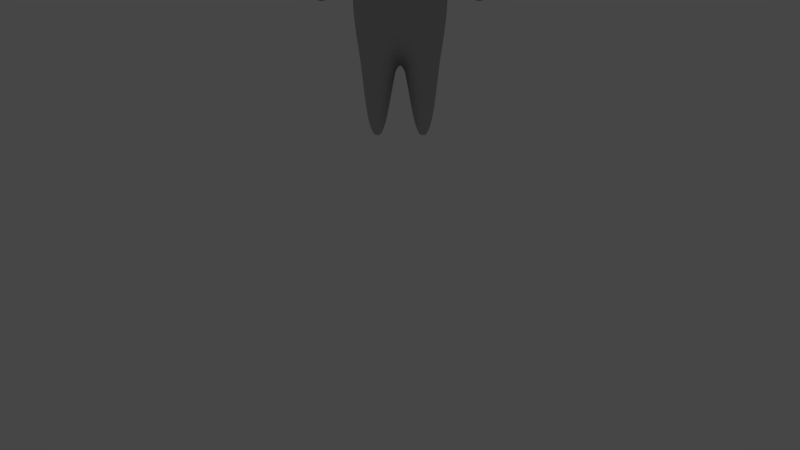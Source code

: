 # Source: player.blend  (saved by Blender 2.79.0; exported with 4.5.12 LTS)
import bpy
from mathutils import Matrix  # noqa: F401  (used for matrix-valued properties, if any)

bpy.ops.wm.read_factory_settings(use_empty=True)
scene = bpy.context.scene
scene.name = 'Scene'

# ---- collections
col_collection_1 = bpy.data.collections.new('Collection 1'); scene.collection.children.link(col_collection_1)
col_collection_3 = bpy.data.collections.new('Collection 3'); scene.collection.children.link(col_collection_3)
col_collection_3.hide_render = True
col_collection_3.hide_viewport = True

# ---- materials (node trees are filled in below, after node groups)
mat_metal = bpy.data.materials.new('Metal')
mat_metal.alpha_threshold = 0.0
mat_metal.use_transparent_shadow = False
mat_metal.diffuse_color = (0.4969, 0.4969, 0.4969, 1.0)
mat_metal.roughness = 0.5
mat_metal.specular_intensity = 1.0
mat_metalbody = bpy.data.materials.new('Metalbody')
mat_metalbody.alpha_threshold = 0.0
mat_metalbody.use_transparent_shadow = False
mat_metalbody.diffuse_color = (0.6982, 0.6943, 0.4779, 1.0)
mat_metalbody.roughness = 0.5

# ---- material node trees

# ---- world
world_world = bpy.data.worlds.new('World'); scene.world = world_world
world_world.color = (0.05088, 0.05088, 0.05088)
world_world.use_sun_shadow = False
world_world.sun_shadow_jitter_overblur = 0.0
world_world.cycles.sampling_method = 'MANUAL'

# ---- cameras
cam_camera = bpy.data.cameras.new('Camera')
cam_camera.clip_end = 100.0
cam_camera.lens = 35.0
cam_camera.sensor_width = 32.0
cam_camera.sensor_height = 18.0
cam_camera.display_size = 2.0
cam_camera.dof.focus_distance = 0.0
cam_camera.dof.aperture_fstop = 128.0
cam_camera.dof.aperture_blades = 6

# ---- lights
light_point = bpy.data.lights.new('Point', 'POINT')
light_point.transmission_factor = 0.0
light_point.energy = 1000.0
light_point.shadow_buffer_clip_start = 0.5
light_point.shadow_soft_size = 0.1
light_point.shadow_maximum_resolution = 0.006
light_point.use_absolute_resolution = True

# ---- meshes
me_cube_001 = bpy.data.meshes.new('Cube.001')
me_cube_001.from_pydata([(-0.9638, -0.9638, -0.998), (-1.0, -1.0, 2.18), (0.9638, -0.9638, -0.998), (1.0, -1.0, 2.18), (-0.9638, 0.0, -0.998), (-1.0, 0.0, 2.18), (0.9638, 0.0, -0.998), (1.0, 0.0, 2.18), (0.5578, -0.5578, 2.304), (-0.5578, -0.5578, 2.304), (0.5578, 0.0, 2.304), (-0.5578, 0.0, 2.304), (1.157, -1.157, 2.429), (-1.157, -1.157, 2.429), (1.157, 0.0, 2.429), (-1.157, 0.0, 2.429), (1.157, -1.157, 4.873), (-1.157, -1.157, 4.873), (1.157, 0.0, 4.873), (-1.157, 0.0, 4.873), (-1.157, -1.157, 2.558), (1.157, -1.157, 2.558), (1.157, 0.0, 2.558), (-1.157, 0.0, 2.558), (1.157, 0.0, 4.763), (1.157, -1.157, 4.763), (-1.157, -1.157, 4.763), (-1.157, 0.0, 4.763), (-1.0, -0.8947, 2.18), (1.0, -0.8947, 2.18), (0.9638, -0.8624, -0.998), (-0.9638, -0.8624, -0.998), (-0.5578, -0.4991, 2.304), (0.5578, -0.4991, 2.304), (-1.157, -1.036, 2.429), (1.157, -1.036, 2.429), (-1.157, -1.036, 4.873), (1.157, -1.036, 4.873), (-1.157, -1.036, 2.558), (1.157, -1.036, 2.558), (-1.157, -1.036, 4.763), (1.157, -1.036, 4.763), (-0.9638, -0.9638, -0.8889), (0.9638, -0.9638, -0.8889), (-0.9638, 0.0, -0.8889), (0.9638, 0.0, -0.8889), (-0.9638, -0.8624, -0.8889), (0.9638, -0.8624, -0.8889), (1.0, -1.0, 1.113), (1.0, -1.0, 1.88), (-1.0, -1.0, 1.113), (-1.0, -1.0, 1.88), (0.5, -1.0, 1.88), (-0.5, -1.0, 1.88), (-0.5, -1.0, 1.113), (0.5, -1.0, 1.113), (0.5, -1.35, 1.849), (-0.5, -1.35, 1.849), (0.5, -1.237, 1.091), (-0.5, -1.237, 1.091), (0.5, -2.042, -0.8348), (0.5, -1.276, -0.8113), (-0.5, -1.276, -0.8113), (-0.5, -2.042, -0.8348), (-0.5, -1.378, 0.905), (0.5, -1.378, 0.905), (-0.5, -2.009, 1.341), (0.5, -2.009, 1.341), (0.291, 0.0, -1.0), (0.534, -0.7381, -3.737), (-0.534, -0.7381, -3.737), (-0.291, 0.0, -1.0), (0.534, -0.2603, -3.737), (-0.534, -0.2603, -3.737)], [], [(52, 55, 58, 56), (29, 3, 8, 33), (47, 29, 7, 45), (46, 31, 4, 44), (32, 11, 15, 34), (12, 13, 20, 21), (3, 1, 9, 8), (28, 5, 11, 32), (25, 26, 17, 16), (8, 9, 13, 12), (33, 8, 12, 35), (35, 12, 21, 39), (37, 36, 19, 18), (41, 25, 16, 37), (34, 15, 23, 38), (40, 27, 19, 36), (38, 23, 27, 40), (39, 21, 25, 41), (21, 20, 26, 25), (22, 39, 41, 24), (20, 38, 40, 26), (26, 40, 36, 17), (13, 34, 38, 20), (24, 41, 37, 18), (16, 17, 36, 37), (14, 35, 39, 22), (10, 33, 35, 14), (1, 28, 32, 9), (9, 32, 34, 13), (42, 0, 31, 46), (43, 48, 49, 3, 29, 47), (7, 29, 33, 10), (2, 43, 47, 30), (1, 51, 50, 42, 46, 28), (28, 46, 44, 5), (30, 47, 45, 6), (2, 0, 42, 43), (50, 51, 53, 54), (49, 48, 55, 52), (51, 1, 3, 49, 52, 53), (43, 42, 50, 54, 55, 48), (66, 67, 60, 63), (55, 54, 59, 58), (53, 52, 56, 57), (54, 53, 57, 59), (64, 66, 63, 62), (65, 64, 62, 61), (63, 60, 61, 62), (58, 59, 64, 65), (59, 57, 66, 64), (57, 56, 67, 66), (67, 65, 61, 60), (56, 58, 65, 67), (0, 2, 30, 69, 70, 31), (4, 31, 70, 73, 71), (70, 69, 72, 73), (68, 72, 69, 30, 6), (68, 71, 73, 72)])
me_cube_001.polygons.foreach_set('use_smooth', [True] * 58)
me_cube_001.polygons.foreach_set('material_index', [1, 1, 1, 1, 1, 0, 1, 1, 0, 1, 1, 0, 0, 0, 0, 0, 0, 0, 0, 0, 0, 0, 0, 0, 0, 0, 1, 1, 1, 1, 1, 1, 1, 1, 1, 1, 1, 1, 1, 1, 1, 1, 1, 1, 1, 1, 1, 1, 1, 1, 1, 1, 1, 1, 1, 1, 1, 1])
_uv = me_cube_001.uv_layers.new(name='UVMap')
_uv.uv.foreach_set('vector', [0.0, 0.0, 0.0, 0.0, 0.0, 0.0, 0.0, 0.0, 0.8102, 0.752, 0.795, 0.752, 0.8598, 0.6878, 0.8683, 0.6878, 0.7563, 0.01642, 0.7563, 0.4616, 0.6264, 0.4616, 0.6264, 0.01642, 0.3056, 0.3712, 0.3056, 0.3548, 0.4355, 0.3548, 0.4355, 0.3712, 0.7225, 0.7106, 0.795, 0.7106, 0.7944, 0.7977, 0.6441, 0.7977, 0.2904, 0.0, 0.6264, 0.0, 0.6264, 0.01878, 0.2904, 0.01878, 0.795, 0.752, 0.795, 0.4616, 0.8598, 0.5258, 0.8598, 0.6878, 0.8102, 0.4616, 0.94, 0.4616, 0.9407, 0.5258, 0.8683, 0.5258, 0.2904, 0.3389, 0.6264, 0.3389, 0.6264, 0.3548, 0.2904, 0.3548, 0.714, 0.5487, 0.714, 0.7106, 0.6264, 0.7977, 0.6264, 0.4616, 0.7225, 0.5487, 0.714, 0.5487, 0.6264, 0.4616, 0.6441, 0.4616, 0.4532, 0.7096, 0.4355, 0.7096, 0.4355, 0.6909, 0.4532, 0.6909, 0.7893, 0.3361, 0.7893, 5.192e-08, 0.9395, 0.0, 0.9395, 0.3361, 0.4532, 0.3707, 0.4355, 0.3707, 0.4355, 0.3548, 0.4532, 0.3548, 0.01769, 0.4616, 0.168, 0.4616, 0.168, 0.4804, 0.01769, 0.4804, 0.01769, 0.8005, 0.168, 0.8005, 0.168, 0.8164, 0.01769, 0.8164, 0.01769, 0.4804, 0.168, 0.4804, 0.168, 0.8005, 0.01769, 0.8005, 0.4532, 0.6909, 0.4355, 0.6909, 0.4355, 0.3707, 0.4532, 0.3707, 0.2904, 0.01878, 0.6264, 0.01878, 0.6264, 0.3389, 0.2904, 0.3389, 0.6036, 0.6909, 0.4532, 0.6909, 0.4532, 0.3707, 0.6036, 0.3707, 1.731e-08, 0.4804, 0.01769, 0.4804, 0.01769, 0.8005, 1.731e-08, 0.8005, 1.731e-08, 0.8005, 0.01769, 0.8005, 0.01769, 0.8164, 0.0, 0.8164, 1.731e-08, 0.4616, 0.01769, 0.4616, 0.01769, 0.4804, 1.731e-08, 0.4804, 0.6036, 0.3707, 0.4532, 0.3707, 0.4532, 0.3548, 0.6036, 0.3548, 0.7716, 0.3361, 0.7716, 5.192e-08, 0.7893, 5.192e-08, 0.7893, 0.3361, 0.6036, 0.7096, 0.4532, 0.7096, 0.4532, 0.6909, 0.6036, 0.6909, 0.795, 0.5487, 0.7225, 0.5487, 0.6441, 0.4616, 0.7944, 0.4616, 0.795, 0.4616, 0.8102, 0.4616, 0.8683, 0.5258, 0.8598, 0.5258, 0.714, 0.7106, 0.7225, 0.7106, 0.6441, 0.7977, 0.6264, 0.7977, 0.2904, 0.3712, 0.2904, 0.3548, 0.3056, 0.3548, 0.3056, 0.3712, 0.7716, 0.01642, 0.7716, 0.239, 0.7716, 0.3503, 0.7716, 0.4616, 0.7563, 0.4616, 0.7563, 0.01642, 0.94, 0.752, 0.8102, 0.752, 0.8683, 0.6878, 0.9407, 0.6878, 0.7716, 0.0, 0.7716, 0.01642, 0.7563, 0.01642, 0.7563, 0.0, 0.2904, 0.8164, 0.2904, 0.7051, 0.2904, 0.5938, 0.2904, 0.3712, 0.3056, 0.3712, 0.3056, 0.8164, 0.3056, 0.8164, 0.3056, 0.3712, 0.4355, 0.3712, 0.4355, 0.8164, 0.7563, 0.0, 0.7563, 0.01642, 0.6264, 0.01642, 0.6264, 1.731e-08, 0.2904, 0.4616, 1.125e-07, 0.4616, 1.125e-07, 0.4452, 0.2904, 0.4452, 0.2904, 0.5938, 0.2904, 0.7051, 0.0, 0.0, 0.0, 0.0, 0.7716, 0.3503, 0.7716, 0.239, 0.0, 0.0, 0.0, 0.0, 0.2904, 0.7051, 0.795, 0.4616, 0.7716, 0.4616, 0.7716, 0.3503, 0.0, 0.0, 0.0, 0.0, 0.2904, 0.4452, 1.125e-07, 0.4452, 0.2904, 0.5938, 0.0, 0.0, 0.0, 0.0, 0.7716, 0.239, 0.0, 0.0, 0.0, 0.0, 0.0, 0.0, 0.0, 0.0, 0.0, 0.0, 0.0, 0.0, 0.0, 0.0, 0.0, 0.0, 0.0, 0.0, 0.0, 0.0, 0.0, 0.0, 0.0, 0.0, 0.0, 0.0, 0.0, 0.0, 0.0, 0.0, 0.0, 0.0, 0.0, 0.0, 0.0, 0.0, 0.0, 0.0, 0.0, 0.0, 0.0, 0.0, 0.0, 0.0, 0.0, 0.0, 0.0, 0.0, 0.0, 0.0, 0.0, 0.0, 0.0, 0.0, 0.0, 0.0, 0.0, 0.0, 0.0, 0.0, 0.0, 0.0, 0.0, 0.0, 0.0, 0.0, 0.0, 0.0, 0.0, 0.0, 0.0, 0.0, 0.0, 0.0, 0.0, 0.0, 0.0, 0.0, 0.0, 0.0, 0.0, 0.0, 0.0, 0.0, 0.0, 0.0, 0.0, 0.0, 0.0, 0.0, 0.0, 0.0, 0.0, 0.0, 0.0, 0.0, 1.125e-07, 0.4616, 0.2904, 0.4616, 0.7563, 0.0, 0.0, 0.0, 0.0, 0.0, 0.3056, 0.3548, 0.4355, 0.3548, 0.3056, 0.3548, 0.0, 0.0, 0.0, 0.0, 0.0, 0.0, 0.0, 0.0, 0.0, 0.0, 0.0, 0.0, 0.0, 0.0, 0.0, 0.0, 0.0, 0.0, 0.0, 0.0, 0.7563, 0.0, 0.6264, 1.731e-08, 0.0, 0.0, 0.0, 0.0, 0.0, 0.0, 0.0, 0.0])
me_cube_001.materials.append(mat_metal)
me_cube_001.materials.append(mat_metalbody)
me_cube_001.use_remesh_preserve_volume = False
me_cube_001.use_remesh_preserve_attributes = False
me_cube_001.use_mirror_vertex_groups = False
me_cube_001.update()

# ---- objects
ob_player = bpy.data.objects.new('Player', me_cube_001)
ob_point = bpy.data.objects.new('Point', light_point)
ob_camera = bpy.data.objects.new('Camera', cam_camera)

# ---- transforms, parenting, visibility, modifiers, constraints
ob_player.location = (0.0, 0.0, 0.0)
ob_player.lineart.crease_threshold = 0.0
_m = ob_player.modifiers.new('Mirror', 'MIRROR')
_m.use_axis = (True, True, False)
_m = ob_player.modifiers.new('Subsurf', 'SUBSURF')
_m.uv_smooth = 'PRESERVE_CORNERS'
_m.levels = 3
_m.render_levels = 3
_m.show_only_control_edges = False
_m = ob_player.modifiers.new('Remesh', 'REMESH')
_m.octree_depth = 8
_m = ob_player.modifiers.new('Dynamic Paint', 'DYNAMIC_PAINT')
_m.brush_settings.paint_color = (0.15, 0.4, 0.8)
_m.brush_settings.paint_alpha = 1.0
_m.brush_settings.paint_wetness = 1.0
_m.brush_settings.wave_factor = 1.0
_m.brush_settings.smudge_strength = 0.3
_m.brush_settings.velocity_max = 1.0
_m.brush_settings.paint_distance = 1.0
_m.brush_settings.use_proximity_ramp_alpha = True
_m.brush_settings.proximity_falloff = 'SMOOTH'
_m.brush_settings.solid_radius = 0.2
_m.brush_settings.smooth_radius = 0.05
_m.ui_type = 'BRUSH'
ob_point.location = (4.221, -2.296, 0.558)
ob_point.lineart.crease_threshold = 0.0
ob_camera.location = (18.2, 0.0, -5.314)
ob_camera.rotation_euler = (1.571, 0.0, 1.571)
ob_camera.lineart.crease_threshold = 0.0

# ---- collection membership
col_collection_1.objects.link(ob_player)
col_collection_3.objects.link(ob_point)
col_collection_3.objects.link(ob_camera)

# ---- scene / render settings (as saved in the file)
scene.camera = ob_camera
scene.frame_start = 1; scene.frame_end = 100; scene.frame_set(1)
scene.render.engine = 'BLENDER_EEVEE_NEXT'
scene.render.dither_intensity = 0.0
scene.cycles.use_denoising = False
scene.cycles.samples = 128
scene.cycles.sampling_pattern = 'TABULATED_SOBOL'
scene.cycles.use_adaptive_sampling = False
scene.cycles.use_light_tree = False
scene.cycles.blur_glossy = 0.0
scene.cycles.sample_clamp_indirect = 0.0
scene.view_settings.view_transform = 'Filmic'
bpy.context.view_layer.update()
